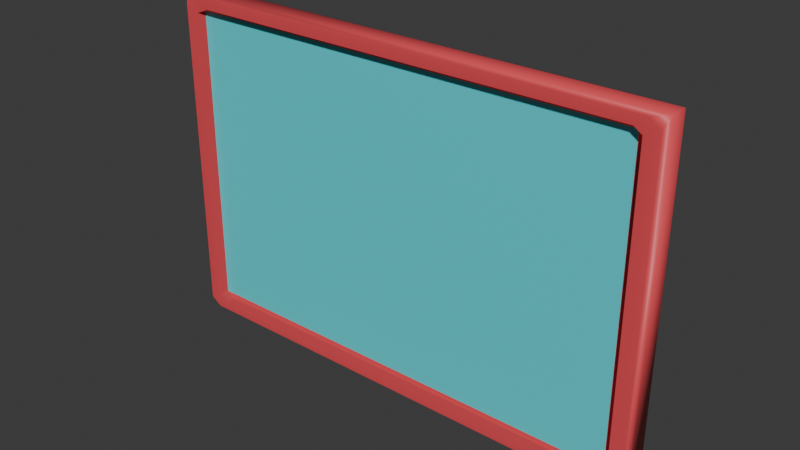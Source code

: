 # Source: Bulletin_board.blend  (saved by Blender 5.1.30; exported with 4.5.12 LTS)
import bpy
from mathutils import Matrix  # noqa: F401  (used for matrix-valued properties, if any)

bpy.ops.wm.read_factory_settings(use_empty=True)
scene = bpy.context.scene
scene.name = 'Scene'

# ---- collections
col_collection = bpy.data.collections.new('Collection'); scene.collection.children.link(col_collection)

# ---- materials (node trees are filled in below, after node groups)
mat_material_001 = bpy.data.materials.new('Material.001')
mat_material_002 = bpy.data.materials.new('Material.002')

# ---- material node trees
mat_material_001.use_nodes = True; mat_material_001.node_tree.nodes.clear()
_N = mat_material_001.node_tree.nodes; _L = mat_material_001.node_tree.links
n0 = _N.new('ShaderNodeBsdfPrincipled'); n0.name = 'Principled BSDF'; n0.location = (-200, 100)
n0.inputs[0].default_value = (0.8, 0.07772, 0.09335, 1.0)
n1 = _N.new('ShaderNodeOutputMaterial'); n1.name = 'Material Output'; n1.location = (200, 100)
_L.new(n0.outputs[0], n1.inputs[0])
n1.is_active_output = True
mat_material_002.use_nodes = True; mat_material_002.node_tree.nodes.clear()
_N = mat_material_002.node_tree.nodes; _L = mat_material_002.node_tree.links
n0 = _N.new('ShaderNodeBsdfPrincipled'); n0.name = 'Principled BSDF'; n0.location = (-200, 100)
n0.inputs[0].default_value = (0.06314, 0.7436, 0.8, 1.0)
n1 = _N.new('ShaderNodeOutputMaterial'); n1.name = 'Material Output'; n1.location = (200, 100)
_L.new(n0.outputs[0], n1.inputs[0])
n1.is_active_output = True

# ---- world
world_world = bpy.data.worlds.new('World'); scene.world = world_world
world_world.use_nodes = True; world_world.node_tree.nodes.clear()
_N = world_world.node_tree.nodes; _L = world_world.node_tree.links
n0 = _N.new('ShaderNodeOutputWorld'); n0.name = 'World Output'; n0.location = (200, 100)
n1 = _N.new('ShaderNodeBackground'); n1.name = 'Background'; n1.location = (-200, 100)
n1.inputs[0].default_value = (0.05088, 0.05088, 0.05088, 1.0)
_L.new(n1.outputs[0], n0.inputs[0])
n0.is_active_output = True
world_world.color = (0.05088, 0.05088, 0.05088)
world_world.sun_shadow_jitter_overblur = 0.0

# ---- meshes
me_cube_001 = bpy.data.meshes.new('Cube.001')
me_cube_001.from_pydata([(-1.031, -0.8826, -0.9136), (-1.031, -0.9136, -0.8826), (-1.0, -0.8826, -0.8826), (-1.031, -0.9136, 0.8826), (-1.031, -0.8826, 0.9136), (-1.0, -0.8826, 0.8826), (-1.031, 0.8826, -0.9136), (-1.0, 0.8826, -0.8826), (-1.031, 0.9136, -0.8826), (-1.031, 0.8826, 0.9136), (-1.031, 0.9136, 0.8826), (-1.0, 0.8826, 0.8826), (1.031, -0.8826, -0.9136), (1.0, -0.8826, -0.8826), (1.031, -0.9136, -0.8826), (1.031, -0.8826, 0.9136), (1.031, -0.9136, 0.8826), (1.0, -0.8826, 0.8826), (1.031, 0.9136, -0.8826), (1.0, 0.8826, -0.8826), (1.031, 0.8826, -0.9136), (1.031, 0.9136, 0.8826), (1.031, 0.8826, 0.9136), (1.0, 0.8826, 0.8826), (-1.578, 0.9845, -0.9845), (-1.578, -0.9845, -0.9845), (-1.578, -0.9845, 0.9845), (-1.578, 0.9845, 0.9845), (1.545, 0.9845, 0.9845), (1.545, 0.9845, -0.9845), (1.545, -0.9845, -0.9845), (1.545, -0.9845, 0.9845), (2.665, 0.9252, 0.969), (2.665, 0.969, 0.9252), (2.665, 0.969, -0.9252), (2.665, 0.9252, -0.969), (2.665, -0.9252, -0.969), (2.665, -0.969, -0.9252), (2.665, -0.969, 0.9252), (2.665, -0.9252, 0.969), (2.634, 0.9136, 0.8826), (2.665, 0.9446, 0.9008), (2.665, 0.9008, 0.9446), (2.634, 0.8826, 0.9136), (2.634, 0.9136, -0.8826), (2.634, 0.8826, -0.9136), (2.665, 0.9008, -0.9446), (2.665, 0.9446, -0.9008), (2.634, -0.9136, -0.8826), (2.665, -0.9446, -0.9008), (2.665, -0.9008, -0.9446), (2.634, -0.8826, -0.9136), (2.634, -0.9136, 0.8826), (2.634, -0.8826, 0.9136), (2.665, -0.9008, 0.9446), (2.665, -0.9446, 0.9008), (-2.765, 0.9252, -0.969), (-2.765, 0.969, -0.9252), (-2.765, -0.969, -0.9252), (-2.765, -0.9252, -0.969), (-2.765, -0.9252, 0.969), (-2.765, -0.969, 0.9252), (-2.765, 0.969, 0.9252), (-2.765, 0.9252, 0.969), (-2.734, 0.9136, -0.8826), (-2.765, 0.9446, -0.9008), (-2.765, 0.9008, -0.9446), (-2.734, 0.8826, -0.9136), (-2.734, -0.9136, -0.8826), (-2.734, -0.8826, -0.9136), (-2.765, -0.9008, -0.9446), (-2.765, -0.9446, -0.9008), (-2.734, -0.8826, 0.9136), (-2.734, -0.9136, 0.8826), (-2.765, -0.9446, 0.9008), (-2.765, -0.9008, 0.9446), (-2.734, 0.9136, 0.8826), (-2.734, 0.8826, 0.9136), (-2.765, 0.9008, 0.9446), (-2.765, 0.9446, 0.9008)], [], [(0, 1, 2), (3, 4, 5), (6, 7, 8), (9, 10, 11), (12, 13, 14), (15, 16, 17), (18, 19, 20), (21, 22, 23), (28, 32, 33), (29, 34, 35), (30, 36, 37), (31, 38, 39), (40, 41, 42, 43), (44, 45, 46, 47), (48, 49, 50, 51), (52, 53, 54, 55), (24, 56, 57), (25, 58, 59), (26, 60, 61), (27, 62, 63), (64, 65, 66, 67), (68, 69, 70, 71), (72, 73, 74, 75), (76, 77, 78, 79), (6, 0, 2, 7), (1, 3, 5, 2), (4, 9, 11, 5), (10, 8, 7, 11), (23, 19, 18, 21), (12, 20, 19, 13), (22, 15, 17, 23), (16, 14, 13, 17), (72, 4, 3, 73), (0, 69, 68, 1), (67, 6, 8, 64), (9, 77, 76, 10), (51, 12, 14, 48), (15, 53, 52, 16), (33, 34, 29, 28), (30, 29, 35, 36), (28, 31, 39, 32), (31, 30, 37, 38), (40, 44, 47, 41), (50, 46, 45, 51), (42, 54, 53, 43), (55, 49, 48, 52), (32, 42, 41, 33), (46, 35, 34, 47), (49, 37, 36, 50), (38, 55, 54, 39), (44, 18, 20, 45), (21, 40, 43, 22), (24, 25, 59, 56), (25, 26, 61, 58), (26, 27, 63, 60), (27, 24, 57, 62), (66, 70, 69, 67), (71, 74, 73, 68), (75, 78, 77, 72), (79, 65, 64, 76), (58, 71, 70, 59), (65, 57, 56, 66), (60, 75, 74, 61), (62, 79, 78, 63), (0, 6, 67, 69), (2, 5, 11, 7), (3, 1, 68, 73), (9, 4, 72, 77), (8, 10, 76, 64), (20, 12, 51, 45), (19, 23, 17, 13), (14, 16, 52, 48), (15, 22, 43, 53), (21, 18, 44, 40), (24, 27, 28, 29), (24, 29, 30, 25), (30, 31, 26, 25), (28, 27, 26, 31), (54, 42, 32, 39), (41, 47, 34, 33), (46, 50, 36, 35), (49, 55, 38, 37), (70, 66, 56, 59), (65, 79, 62, 57), (74, 71, 58, 61), (78, 75, 60, 63)])
me_cube_001.polygons.foreach_set('use_smooth', [1, 1, 1, 1, 1, 1, 1, 1, 1, 1, 1, 1, 1, 1, 1, 1, 1, 1, 1, 1, 1, 1, 1, 1, 1, 1, 1, 1, 0, 1, 1, 1, 1, 1, 1, 1, 1, 1, 1, 1, 1, 1, 1, 1, 1, 1, 1, 1, 1, 1, 1, 1, 1, 1, 1, 1, 1, 1, 1, 1, 1, 1, 1, 1, 1, 0, 1, 1, 1, 1, 0, 1, 1, 1, 1, 1, 1, 1, 1, 1, 1, 1, 1, 1, 1, 1])
me_cube_001.polygons.foreach_set('material_index', [0, 0, 0, 0, 0, 0, 0, 0, 0, 0, 0, 0, 0, 0, 0, 0, 0, 0, 0, 0, 0, 0, 0, 0, 0, 0, 0, 0, 1, 0, 0, 0, 0, 0, 0, 0, 0, 0, 0, 0, 0, 0, 0, 0, 0, 0, 0, 0, 0, 0, 0, 0, 0, 0, 0, 0, 0, 0, 0, 0, 0, 0, 0, 0, 0, 1, 0, 0, 0, 0, 1, 0, 0, 0, 0, 0, 0, 0, 0, 0, 0, 0, 0, 0, 0, 0])
_uv = me_cube_001.uv_layers.new(name='UVMap')
_uv.uv.foreach_set('vector', [0.1222, -0.8185, 0.1335, -0.8298, 0.03925, -1.13, 0.8665, -0.8298, 0.8778, -0.8185, 0.9608, -1.13, 0.1222, -0.08557, 0.03925, -0.2083, 0.1335, -0.07424, 0.8778, -0.08557, 0.8665, -0.07424, 0.9608, -0.2083, 0.1225, 1.568, 0.03925, 1.88, 0.1338, 1.579, 0.8775, 1.568, 0.8662, 1.579, 0.9608, 1.88, 0.1338, 0.8239, 0.03925, 0.9583, 0.1225, 0.8352, 0.8662, 0.8239, 0.8775, 0.8352, 0.9608, 0.9583, 0.5203, 0.5997, 0.8706, 0.2746, 0.8504, 0.2544, 0.4688, 0.5988, 0.1496, 0.2544, 0.1294, 0.2746, 0.4679, 0.6503, 0.1294, 0.9754, 0.1496, 0.9956, 0.5195, 0.6512, 0.8504, 0.9956, 0.8706, 0.9754, 0.6136, 0.5167, 0.74, 0.3673, 0.7577, 0.385, 0.6192, 0.5223, 0.3864, 0.5167, 0.3808, 0.5223, 0.2423, 0.385, 0.26, 0.3673, 0.3864, 0.7551, 0.26, 0.8827, 0.2423, 0.865, 0.3808, 0.7496, 0.6136, 0.7551, 0.6192, 0.7496, 0.7577, 0.865, 0.74, 0.8827, 0.3806, 0.5883, -1.745, -0.0674, -1.745, -0.1002, 0.3806, 0.6628, -1.745, 1.35, -1.745, 1.317, 0.627, -0.00614, 0.626, -0.007872, 0.6156, 0.003875, 0.5194, 0.5466, 0.8504, -0.5022, 0.8397, -0.4164, 0.3866, 0.2336, 0.26, -0.1759, 0.2484, -0.163, 0.3811, 0.2281, 0.3866, -0.004232, 0.3811, 0.001288, 0.3758, -0.005986, 0.3874, 0.006921, 0.6189, 0.001288, 0.6134, -0.004232, 0.6126, 0.006921, 0.6242, -0.005986, 0.6134, 0.2336, 0.6189, 0.2281, 0.7516, -0.163, 0.74, -0.1759, 0.1222, -0.08557, 0.1222, -0.8185, 0.03925, -1.13, 0.03925, -0.2083, 0.1335, -0.8298, 0.8665, -0.8298, 0.9608, -1.13, 0.03925, -1.13, 0.8778, -0.8185, 0.8778, -0.08557, 0.9608, -0.2083, 0.9608, -1.13, 0.8665, -0.07424, 0.1335, -0.07424, 0.03925, -0.2083, 0.9608, -0.2083, 0.9608, 0.9583, 0.03925, 0.9583, 0.1338, 0.8239, 0.8662, 0.8239, 0.1225, 1.568, 0.1225, 0.8352, 0.03925, 0.9583, 0.03925, 1.88, 0.8775, 0.8352, 0.8775, 1.568, 0.9608, 1.88, 0.9608, 0.9583, 0.8662, 1.579, 0.1338, 1.579, 0.03925, 1.88, 0.9608, 1.88, 0.6189, 0.001288, 0.8778, -0.8185, 0.8665, -0.8298, 0.6134, -0.004232, 0.1222, -0.8185, 0.3811, 0.001288, 0.3866, -0.004232, 0.1335, -0.8298, 0.3811, 0.2281, 0.1222, -0.08557, 0.1335, -0.07424, 0.3866, 0.2336, 0.8778, -0.08557, 0.6189, 0.2281, 0.6134, 0.2336, 0.8665, -0.07424, 0.3808, 0.7496, 0.1225, 1.568, 0.1338, 1.579, 0.3864, 0.7551, 0.8775, 1.568, 0.6192, 0.7496, 0.6136, 0.7551, 0.8662, 1.579, 0.8504, 0.2544, 0.1496, 0.2544, 0.4688, 0.5988, 0.5195, 0.5988, 0.4679, 0.6503, 0.4679, 0.5997, 0.1294, 0.2746, 0.1294, 0.9754, 0.5203, 0.5997, 0.5203, 0.6503, 0.8706, 0.9754, 0.8706, 0.2746, 0.5195, 0.6512, 0.4688, 0.6512, 0.1496, 0.9956, 0.8504, 0.9956, 0.6136, 0.5167, 0.3864, 0.5167, 0.26, 0.3673, 0.74, 0.3673, 0.2423, 0.865, 0.2423, 0.385, 0.3808, 0.5223, 0.3808, 0.7496, 0.7577, 0.385, 0.7577, 0.865, 0.6192, 0.7496, 0.6192, 0.5223, 0.74, 0.8827, 0.26, 0.8827, 0.3864, 0.7551, 0.6136, 0.7551, 0.8706, 0.2746, 0.7577, 0.385, 0.74, 0.3673, 0.8504, 0.2544, 0.2423, 0.385, 0.1294, 0.2746, 0.1496, 0.2544, 0.26, 0.3673, 0.26, 0.8827, 0.1496, 0.9956, 0.1294, 0.9754, 0.2423, 0.865, 0.8504, 0.9956, 0.74, 0.8827, 0.7577, 0.865, 0.8706, 0.9754, 0.3864, 0.5167, 0.1338, 0.8239, 0.1225, 0.8352, 0.3808, 0.5223, 0.8662, 0.8239, 0.6136, 0.5167, 0.6192, 0.5223, 0.8775, 0.8352, 0.3806, 0.5883, 0.3806, 0.6617, -1.745, 1.317, -1.745, -0.0674, 0.3789, 0.0, 0.6211, 0.0, 0.6156, 0.003875, 0.3844, 0.003875, 0.627, -0.00614, 0.5189, 0.5506, 0.8397, -0.4164, 0.626, -0.007872, 0.5194, 0.5466, 0.4688, 0.5464, 0.1496, -0.5022, 0.8504, -0.5022, 0.2484, -0.163, 0.3758, -0.005986, 0.3811, 0.001288, 0.3811, 0.2281, 0.3874, 0.006921, 0.6126, 0.006921, 0.6134, -0.004232, 0.3866, -0.004232, 0.6242, -0.005986, 0.7516, -0.163, 0.6189, 0.2281, 0.6189, 0.001288, 0.74, -0.1759, 0.26, -0.1759, 0.3866, 0.2336, 0.6134, 0.2336, 0.3844, 0.003875, 0.3874, 0.006921, 0.3758, -0.005986, 0.3715, -0.0127, 0.26, -0.1759, 0.1496, -0.5022, 0.1368, -0.4857, 0.2484, -0.163, 0.626, -0.007872, 0.6242, -0.005986, 0.6126, 0.006921, 0.6156, 0.003875, 0.8504, -0.5022, 0.74, -0.1759, 0.7516, -0.163, 0.8397, -0.4164, 0.1222, -0.8185, 0.1222, -0.08557, 0.3811, 0.2281, 0.3811, 0.001288, 0.03925, -1.13, 0.9608, -1.13, 0.9608, -0.2083, 0.03925, -0.2083, 0.8665, -0.8298, 0.1335, -0.8298, 0.3866, -0.004232, 0.6134, -0.004232, 0.8778, -0.08557, 0.8778, -0.8185, 0.6189, 0.001288, 0.6189, 0.2281, 0.1335, -0.07424, 0.8665, -0.07424, 0.6134, 0.2336, 0.3866, 0.2336, 0.1225, 0.8352, 0.1225, 1.568, 0.3808, 0.7496, 0.3808, 0.5223, 0.03925, 0.9583, 0.9608, 0.9583, 0.9608, 1.88, 0.03925, 1.88, 0.1338, 1.579, 0.8662, 1.579, 0.6136, 0.7551, 0.3864, 0.7551, 0.8775, 1.568, 0.8775, 0.8352, 0.6192, 0.5223, 0.6192, 0.7496, 0.8662, 0.8239, 0.1338, 0.8239, 0.3864, 0.5167, 0.6136, 0.5167, 0.4575, 0.5127, 0.5308, 0.5124, 0.5308, 0.586, 0.4563, 0.5866, 0.3815, 0.5883, 0.4551, 0.5883, 0.4551, 0.6617, 0.3815, 0.6617, 0.4563, 0.6634, 0.5308, 0.664, 0.5308, 0.7376, 0.4575, 0.7373, 0.5326, 0.5872, 0.6065, 0.5883, 0.6065, 0.6617, 0.5326, 0.6628, 0.7577, 0.865, 0.7577, 0.385, 0.8706, 0.2746, 0.8706, 0.9754, 0.74, 0.3673, 0.26, 0.3673, 0.1496, 0.2544, 0.8504, 0.2544, 0.2423, 0.385, 0.2423, 0.865, 0.1294, 0.9754, 0.1294, 0.2746, 0.26, 0.8827, 0.74, 0.8827, 0.8504, 0.9956, 0.1496, 0.9956, 0.3758, -0.005986, 0.2484, -0.163, 0.1368, -0.4857, 0.3715, -0.0127, 0.26, -0.1759, 0.74, -0.1759, 0.8504, -0.5022, 0.1496, -0.5022, 0.6126, 0.006921, 0.3874, 0.006921, 0.3844, 0.003875, 0.6156, 0.003875, 0.7516, -0.163, 0.6242, -0.005986, 0.626, -0.007872, 0.8397, -0.4164])
me_cube_001.materials.append(mat_material_001)
me_cube_001.materials.append(mat_material_002)
me_cube_001.update()

# ---- objects
ob_cube = bpy.data.objects.new('Cube', me_cube_001)

# ---- transforms, parenting, visibility, modifiers, constraints
ob_cube.location = (0.0, 0.0, 0.0)
ob_cube.rotation_euler = (0.0, -0.0, 1.571)
ob_cube.scale = (-0.01555, 0.6699, 0.4545)

# ---- collection membership
col_collection.objects.link(ob_cube)

# ---- scene / render settings (as saved in the file)
scene.frame_start = 1; scene.frame_end = 250; scene.frame_set(1)
scene.render.engine = 'BLENDER_EEVEE_NEXT'
scene.render.bake_bias = 0.0
scene.render.bake_samples = 0
scene.cycles.sampling_pattern = 'TABULATED_SOBOL'
scene.eevee.use_volume_custom_range = False
bpy.context.view_layer.update()

# ---- added for rendering (the .blend has no active camera and no usable light): camera, sun
cam_auto = bpy.data.cameras.new('AutoCamera')
cam_auto.lens = 50.0
cam_auto.sensor_width = 36.0
cam_auto.clip_end = 1000.0
ob_auto_camera = bpy.data.objects.new('AutoCamera', cam_auto)
scene.collection.objects.link(ob_auto_camera)
ob_auto_camera.location = (1.47689, -1.77149, 1.18151)
ob_auto_camera.rotation_euler = (1.09748, -7.21219e-08, 0.694738)
scene.camera = ob_auto_camera
light_auto_sun = bpy.data.lights.new('AutoSun', 'SUN')
light_auto_sun.energy = 3.0
light_auto_sun.angle = 0.0523599
ob_auto_sun = bpy.data.objects.new('AutoSun', light_auto_sun)
scene.collection.objects.link(ob_auto_sun)
ob_auto_sun.rotation_euler = (0.872665, 0.174533, 0.523599)
bpy.context.view_layer.update()
